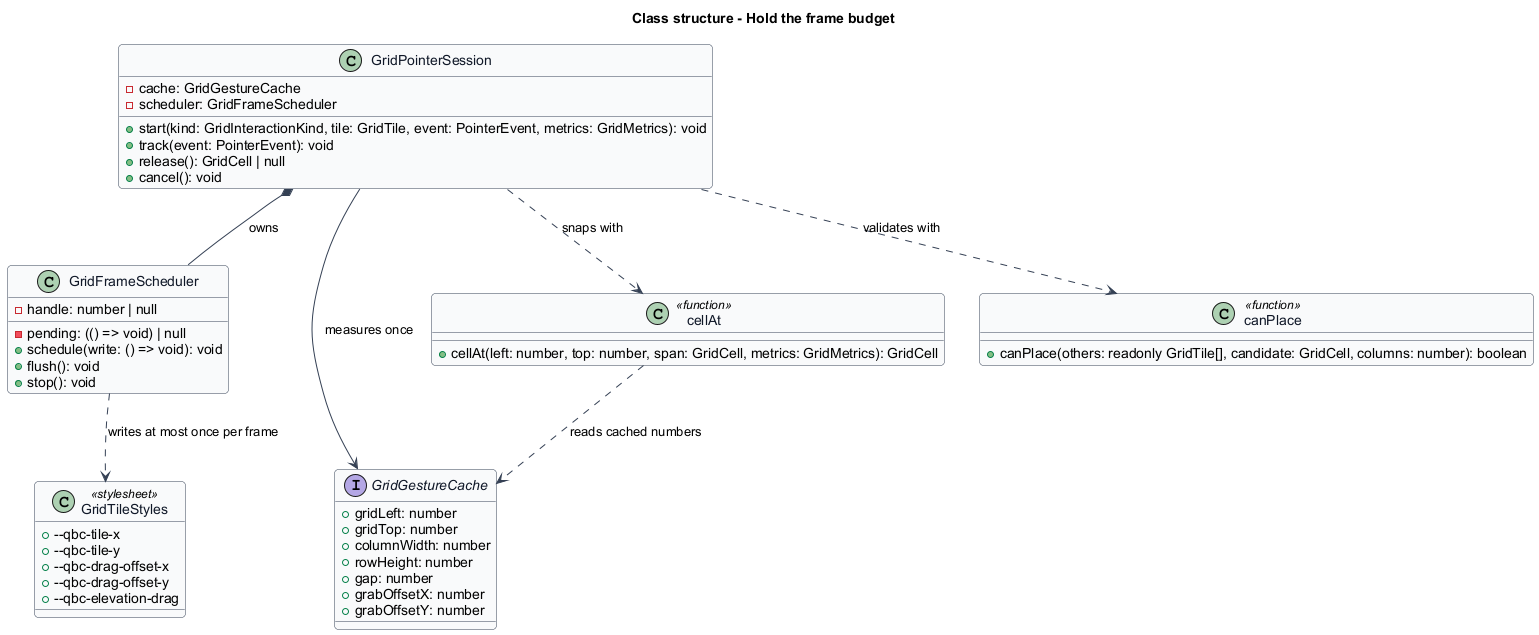

The diagram above was rendered by PlantUML. Its source (embedded in the PNG):
@startuml
' --- shared skin header ---
skinparam backgroundColor #FFFFFF
skinparam shadowing false
skinparam roundcorner 8
skinparam defaultFontName Arial
skinparam ArrowColor #344054
skinparam class {
  BorderColor #344054
  FontColor #101828
  BackgroundColor #F9FAFB
}
' --------------------------
title Class structure - Hold the frame budget

class GridFrameScheduler {
  -handle: number | null
  -pending: (() => void) | null
  +schedule(write: () => void): void
  +flush(): void
  +stop(): void
}

interface GridGestureCache {
  +gridLeft: number
  +gridTop: number
  +columnWidth: number
  +rowHeight: number
  +gap: number
  +grabOffsetX: number
  +grabOffsetY: number
}

class GridPointerSession {
  -cache: GridGestureCache
  -scheduler: GridFrameScheduler
  +start(kind: GridInteractionKind, tile: GridTile, event: PointerEvent, metrics: GridMetrics): void
  +track(event: PointerEvent): void
  +release(): GridCell | null
  +cancel(): void
}

class cellAt <<function>> {
  +cellAt(left: number, top: number, span: GridCell, metrics: GridMetrics): GridCell
}

class canPlace <<function>> {
  +canPlace(others: readonly GridTile[], candidate: GridCell, columns: number): boolean
}

class GridTileStyles <<stylesheet>> {
  +--qbc-tile-x
  +--qbc-tile-y
  +--qbc-drag-offset-x
  +--qbc-drag-offset-y
  +--qbc-elevation-drag
}

GridPointerSession *-- GridFrameScheduler : owns
GridPointerSession --> GridGestureCache : measures once
GridPointerSession ..> cellAt : snaps with
GridPointerSession ..> canPlace : validates with
GridFrameScheduler ..> GridTileStyles : writes at most once per frame
cellAt ..> GridGestureCache : reads cached numbers
@enduml